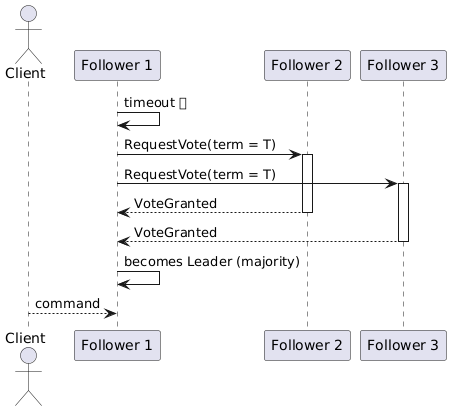

The diagram above was rendered by PlantUML. Its source (embedded in the PNG):
@startuml
actor Client
participant F1 as "Follower 1"
participant F2 as "Follower 2"
participant F3 as "Follower 3"

F1 -> F1 : timeout ⏰
F1 -> F2 ++ : RequestVote(term = T)
F1 -> F3 ++ : RequestVote(term = T)
F2 --> F1 -- : VoteGranted
F3 --> F1 -- : VoteGranted
F1 -> F1 : becomes Leader (majority)
Client --> F1 : command
@enduml